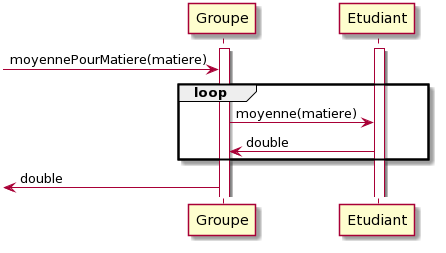

The diagram above was rendered by PlantUML. Its source (embedded in the PNG):
@startuml
activate Groupe
activate Etudiant
-> Groupe : moyennePourMatiere(matiere)
loop
Groupe -> Etudiant : moyenne(matiere)
Etudiant -> Groupe : double
end loop
<- Groupe : double
@enduml